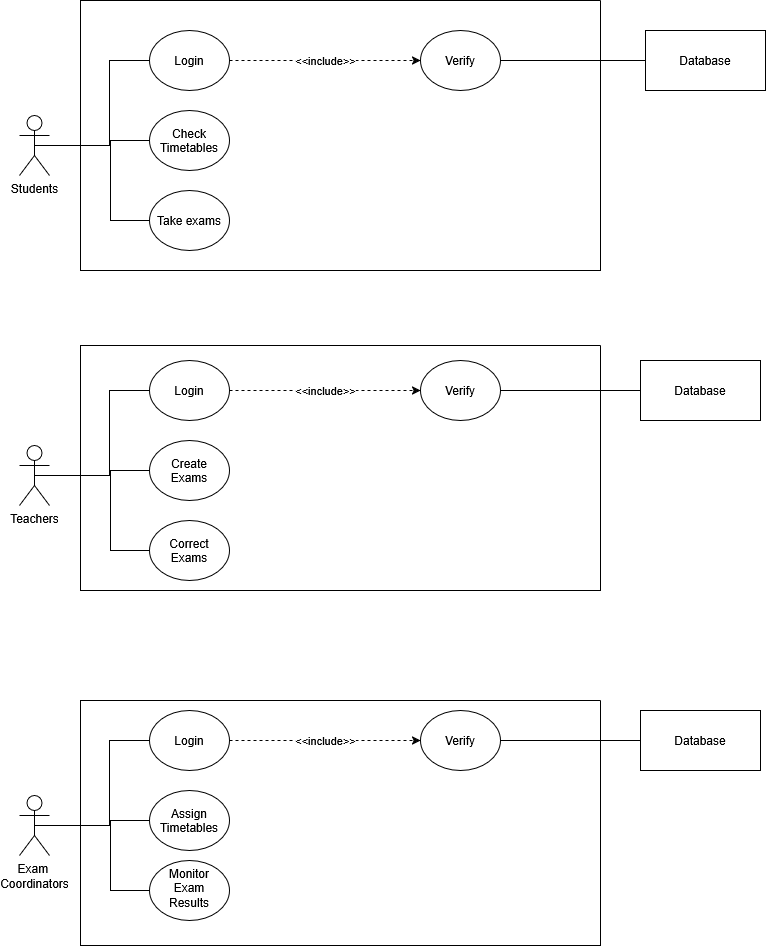

The diagram above was exported from draw.io. Its source (the exported page's mxGraphModel, read from the mxfile embedded in the PNG):
<mxGraphModel dx="1807" dy="1070" grid="1" gridSize="10" guides="1" tooltips="1" connect="1" arrows="1" fold="1" page="1" pageScale="1" pageWidth="850" pageHeight="1100" background="light-dark(#ffffff, #121212)" math="0" shadow="0">
  <root>
    <mxCell id="0" />
    <mxCell id="1" parent="0" />
    <mxCell id="SvulVTgnB_MoazPWXGL2-9" edge="1" parent="1" source="ZOUw0IpDE2_bvElPc2o9-1" style="edgeStyle=orthogonalEdgeStyle;rounded=0;orthogonalLoop=1;jettySize=auto;html=1;exitX=0.5;exitY=0.5;exitDx=0;exitDy=0;exitPerimeter=0;entryX=0;entryY=0.5;entryDx=0;entryDy=0;defaultLabelBackgroundColor=page;endArrow=none;endFill=0;" target="SvulVTgnB_MoazPWXGL2-8">
      <mxGeometry relative="1" as="geometry">
        <Array as="points">
          <mxPoint x="130" y="175" />
          <mxPoint x="130" y="250" />
        </Array>
      </mxGeometry>
    </mxCell>
    <mxCell id="ZOUw0IpDE2_bvElPc2o9-1" parent="1" style="shape=umlActor;verticalLabelPosition=bottom;verticalAlign=top;html=1;outlineConnect=0;labelPerimeter=1;fillColor=none;" value="Students" vertex="1">
      <mxGeometry height="60" width="30" x="39" y="145" as="geometry" />
    </mxCell>
    <mxCell id="ZOUw0IpDE2_bvElPc2o9-12" edge="1" parent="1" source="-e6UI_4AllFOIzsKclyZ-173" style="edgeStyle=orthogonalEdgeStyle;rounded=0;orthogonalLoop=1;jettySize=auto;html=1;exitX=0;exitY=0.5;exitDx=0;exitDy=0;defaultLabelBackgroundColor=page;endArrow=none;endFill=0;" target="ZOUw0IpDE2_bvElPc2o9-1">
      <mxGeometry relative="1" x="-0.3032" as="geometry">
        <Array as="points">
          <mxPoint x="129" y="90" />
          <mxPoint x="129" y="175" />
        </Array>
        <mxPoint x="169" y="80" as="sourcePoint" />
      </mxGeometry>
    </mxCell>
    <mxCell id="-e6UI_4AllFOIzsKclyZ-57" edge="1" parent="1" source="-e6UI_4AllFOIzsKclyZ-52" style="edgeStyle=orthogonalEdgeStyle;rounded=0;orthogonalLoop=1;jettySize=auto;html=1;exitX=0;exitY=0.5;exitDx=0;exitDy=0;defaultLabelBackgroundColor=page;endArrow=none;endFill=0;" target="ZOUw0IpDE2_bvElPc2o9-1">
      <mxGeometry relative="1" as="geometry">
        <Array as="points">
          <mxPoint x="130" y="170" />
          <mxPoint x="130" y="175" />
        </Array>
      </mxGeometry>
    </mxCell>
    <mxCell id="-e6UI_4AllFOIzsKclyZ-52" parent="1" style="ellipse;whiteSpace=wrap;html=1;shapeInside=1;fillColor=none;" value="Check Timetables" vertex="1">
      <mxGeometry height="60" width="80" x="169" y="140" as="geometry" />
    </mxCell>
    <mxCell id="SvulVTgnB_MoazPWXGL2-6" edge="1" parent="1" source="-e6UI_4AllFOIzsKclyZ-173" style="edgeStyle=orthogonalEdgeStyle;rounded=0;orthogonalLoop=1;jettySize=auto;html=1;exitX=1;exitY=0.5;exitDx=0;exitDy=0;entryX=0;entryY=0.5;entryDx=0;entryDy=0;defaultLabelBackgroundColor=page;dashed=1;" target="SvulVTgnB_MoazPWXGL2-5" value="&amp;lt;&amp;lt;include&amp;gt;&amp;gt;">
      <mxGeometry relative="1" as="geometry" />
    </mxCell>
    <mxCell id="-e6UI_4AllFOIzsKclyZ-173" parent="1" style="ellipse;whiteSpace=wrap;html=1;shapeInside=1;fillColor=none;" value="Login" vertex="1">
      <mxGeometry height="60" width="80" x="169" y="60" as="geometry" />
    </mxCell>
    <mxCell id="SvulVTgnB_MoazPWXGL2-7" edge="1" parent="1" source="-e6UI_4AllFOIzsKclyZ-180" style="edgeStyle=orthogonalEdgeStyle;rounded=0;orthogonalLoop=1;jettySize=auto;html=1;exitX=0;exitY=0.5;exitDx=0;exitDy=0;entryX=1;entryY=0.5;entryDx=0;entryDy=0;defaultLabelBackgroundColor=page;endArrow=none;endFill=0;" target="SvulVTgnB_MoazPWXGL2-5">
      <mxGeometry relative="1" as="geometry" />
    </mxCell>
    <mxCell id="-e6UI_4AllFOIzsKclyZ-180" parent="1" style="rounded=0;whiteSpace=wrap;html=1;fillColor=none;" value="Database" vertex="1">
      <mxGeometry height="60" width="120" x="665" y="60" as="geometry" />
    </mxCell>
    <mxCell id="SvulVTgnB_MoazPWXGL2-5" parent="1" style="ellipse;whiteSpace=wrap;html=1;shapeInside=1;fillColor=none;" value="Verify" vertex="1">
      <mxGeometry height="60" width="80" x="440" y="60" as="geometry" />
    </mxCell>
    <mxCell id="SvulVTgnB_MoazPWXGL2-8" parent="1" style="ellipse;whiteSpace=wrap;html=1;shapeInside=1;fillColor=none;" value="Take exams" vertex="1">
      <mxGeometry height="60" width="80" x="169" y="220" as="geometry" />
    </mxCell>
    <mxCell id="SvulVTgnB_MoazPWXGL2-12" edge="1" parent="1" source="SvulVTgnB_MoazPWXGL2-14" style="edgeStyle=orthogonalEdgeStyle;rounded=0;orthogonalLoop=1;jettySize=auto;html=1;exitX=0.5;exitY=0.5;exitDx=0;exitDy=0;exitPerimeter=0;entryX=0;entryY=0.5;entryDx=0;entryDy=0;defaultLabelBackgroundColor=page;endArrow=none;endFill=0;" target="SvulVTgnB_MoazPWXGL2-23">
      <mxGeometry relative="1" as="geometry">
        <Array as="points">
          <mxPoint x="130" y="505" />
          <mxPoint x="130" y="580" />
        </Array>
      </mxGeometry>
    </mxCell>
    <mxCell id="SvulVTgnB_MoazPWXGL2-14" parent="1" style="shape=umlActor;verticalLabelPosition=bottom;verticalAlign=top;html=1;outlineConnect=0;labelPerimeter=1;fillColor=none;" value="Teachers" vertex="1">
      <mxGeometry height="60" width="30" x="39" y="475" as="geometry" />
    </mxCell>
    <mxCell id="SvulVTgnB_MoazPWXGL2-15" edge="1" parent="1" source="SvulVTgnB_MoazPWXGL2-19" style="edgeStyle=orthogonalEdgeStyle;rounded=0;orthogonalLoop=1;jettySize=auto;html=1;exitX=0;exitY=0.5;exitDx=0;exitDy=0;defaultLabelBackgroundColor=page;endArrow=none;endFill=0;" target="SvulVTgnB_MoazPWXGL2-14">
      <mxGeometry relative="1" x="-0.3032" as="geometry">
        <Array as="points">
          <mxPoint x="129" y="420" />
          <mxPoint x="129" y="505" />
        </Array>
        <mxPoint x="169" y="410" as="sourcePoint" />
      </mxGeometry>
    </mxCell>
    <mxCell id="SvulVTgnB_MoazPWXGL2-16" edge="1" parent="1" source="SvulVTgnB_MoazPWXGL2-17" style="edgeStyle=orthogonalEdgeStyle;rounded=0;orthogonalLoop=1;jettySize=auto;html=1;exitX=0;exitY=0.5;exitDx=0;exitDy=0;defaultLabelBackgroundColor=page;endArrow=none;endFill=0;" target="SvulVTgnB_MoazPWXGL2-14">
      <mxGeometry relative="1" as="geometry">
        <Array as="points">
          <mxPoint x="130" y="500" />
          <mxPoint x="130" y="505" />
        </Array>
      </mxGeometry>
    </mxCell>
    <mxCell id="SvulVTgnB_MoazPWXGL2-17" parent="1" style="ellipse;whiteSpace=wrap;html=1;shapeInside=1;fillColor=none;" value="Create Exams" vertex="1">
      <mxGeometry height="60" width="80" x="169" y="470" as="geometry" />
    </mxCell>
    <mxCell id="SvulVTgnB_MoazPWXGL2-18" edge="1" parent="1" source="SvulVTgnB_MoazPWXGL2-19" style="edgeStyle=orthogonalEdgeStyle;rounded=0;orthogonalLoop=1;jettySize=auto;html=1;exitX=1;exitY=0.5;exitDx=0;exitDy=0;entryX=0;entryY=0.5;entryDx=0;entryDy=0;defaultLabelBackgroundColor=page;dashed=1;" target="SvulVTgnB_MoazPWXGL2-22" value="&amp;lt;&amp;lt;include&amp;gt;&amp;gt;">
      <mxGeometry relative="1" as="geometry" />
    </mxCell>
    <mxCell id="SvulVTgnB_MoazPWXGL2-19" parent="1" style="ellipse;whiteSpace=wrap;html=1;shapeInside=1;fillColor=none;" value="Login" vertex="1">
      <mxGeometry height="60" width="80" x="169" y="390" as="geometry" />
    </mxCell>
    <mxCell id="SvulVTgnB_MoazPWXGL2-20" edge="1" parent="1" source="SvulVTgnB_MoazPWXGL2-21" style="edgeStyle=orthogonalEdgeStyle;rounded=0;orthogonalLoop=1;jettySize=auto;html=1;exitX=0;exitY=0.5;exitDx=0;exitDy=0;entryX=1;entryY=0.5;entryDx=0;entryDy=0;defaultLabelBackgroundColor=page;endArrow=none;endFill=0;" target="SvulVTgnB_MoazPWXGL2-22">
      <mxGeometry relative="1" as="geometry" />
    </mxCell>
    <mxCell id="SvulVTgnB_MoazPWXGL2-21" parent="1" style="rounded=0;whiteSpace=wrap;html=1;fillColor=none;" value="Database" vertex="1">
      <mxGeometry height="60" width="120" x="660" y="390" as="geometry" />
    </mxCell>
    <mxCell id="SvulVTgnB_MoazPWXGL2-22" parent="1" style="ellipse;whiteSpace=wrap;html=1;shapeInside=1;fillColor=none;" value="Verify" vertex="1">
      <mxGeometry height="60" width="80" x="440" y="390" as="geometry" />
    </mxCell>
    <mxCell id="SvulVTgnB_MoazPWXGL2-23" parent="1" style="ellipse;whiteSpace=wrap;html=1;shapeInside=1;fillColor=none;" value="Correct Exams" vertex="1">
      <mxGeometry height="60" width="80" x="169" y="550" as="geometry" />
    </mxCell>
    <mxCell id="SvulVTgnB_MoazPWXGL2-70" edge="1" parent="1" source="SvulVTgnB_MoazPWXGL2-28" style="edgeStyle=orthogonalEdgeStyle;rounded=0;orthogonalLoop=1;jettySize=auto;html=1;exitX=0.5;exitY=0.5;exitDx=0;exitDy=0;exitPerimeter=0;entryX=0;entryY=0.5;entryDx=0;entryDy=0;defaultLabelBackgroundColor=page;endArrow=none;endFill=0;" target="SvulVTgnB_MoazPWXGL2-69">
      <mxGeometry relative="1" as="geometry">
        <Array as="points">
          <mxPoint x="130" y="855" />
          <mxPoint x="130" y="920" />
        </Array>
      </mxGeometry>
    </mxCell>
    <mxCell id="SvulVTgnB_MoazPWXGL2-28" parent="1" style="shape=umlActor;verticalLabelPosition=bottom;verticalAlign=top;html=1;outlineConnect=0;labelPerimeter=1;fillColor=none;" value="&lt;div&gt;Exam&amp;nbsp;&lt;/div&gt;&lt;div&gt;Coordinators&lt;/div&gt;" vertex="1">
      <mxGeometry height="60" width="30" x="39" y="825" as="geometry" />
    </mxCell>
    <mxCell id="SvulVTgnB_MoazPWXGL2-29" edge="1" parent="1" source="SvulVTgnB_MoazPWXGL2-33" style="edgeStyle=orthogonalEdgeStyle;rounded=0;orthogonalLoop=1;jettySize=auto;html=1;exitX=0;exitY=0.5;exitDx=0;exitDy=0;defaultLabelBackgroundColor=page;endArrow=none;endFill=0;" target="SvulVTgnB_MoazPWXGL2-28">
      <mxGeometry relative="1" x="-0.3032" as="geometry">
        <Array as="points">
          <mxPoint x="129" y="770" />
          <mxPoint x="129" y="855" />
        </Array>
        <mxPoint x="169" y="760" as="sourcePoint" />
      </mxGeometry>
    </mxCell>
    <mxCell id="SvulVTgnB_MoazPWXGL2-30" edge="1" parent="1" source="SvulVTgnB_MoazPWXGL2-31" style="edgeStyle=orthogonalEdgeStyle;rounded=0;orthogonalLoop=1;jettySize=auto;html=1;exitX=0;exitY=0.5;exitDx=0;exitDy=0;defaultLabelBackgroundColor=page;endArrow=none;endFill=0;" target="SvulVTgnB_MoazPWXGL2-28">
      <mxGeometry relative="1" as="geometry">
        <Array as="points">
          <mxPoint x="130" y="850" />
          <mxPoint x="130" y="855" />
        </Array>
      </mxGeometry>
    </mxCell>
    <mxCell id="SvulVTgnB_MoazPWXGL2-31" parent="1" style="ellipse;whiteSpace=wrap;html=1;shapeInside=1;fillColor=none;" value="Assign Timetables" vertex="1">
      <mxGeometry height="60" width="80" x="169" y="820" as="geometry" />
    </mxCell>
    <mxCell id="SvulVTgnB_MoazPWXGL2-32" edge="1" parent="1" source="SvulVTgnB_MoazPWXGL2-33" style="edgeStyle=orthogonalEdgeStyle;rounded=0;orthogonalLoop=1;jettySize=auto;html=1;exitX=1;exitY=0.5;exitDx=0;exitDy=0;entryX=0;entryY=0.5;entryDx=0;entryDy=0;defaultLabelBackgroundColor=page;dashed=1;" target="SvulVTgnB_MoazPWXGL2-36" value="&amp;lt;&amp;lt;include&amp;gt;&amp;gt;">
      <mxGeometry relative="1" as="geometry" />
    </mxCell>
    <mxCell id="SvulVTgnB_MoazPWXGL2-33" parent="1" style="ellipse;whiteSpace=wrap;html=1;shapeInside=1;fillColor=none;" value="Login" vertex="1">
      <mxGeometry height="60" width="80" x="169" y="740" as="geometry" />
    </mxCell>
    <mxCell id="SvulVTgnB_MoazPWXGL2-34" edge="1" parent="1" source="SvulVTgnB_MoazPWXGL2-35" style="edgeStyle=orthogonalEdgeStyle;rounded=0;orthogonalLoop=1;jettySize=auto;html=1;exitX=0;exitY=0.5;exitDx=0;exitDy=0;entryX=1;entryY=0.5;entryDx=0;entryDy=0;defaultLabelBackgroundColor=page;endArrow=none;endFill=0;" target="SvulVTgnB_MoazPWXGL2-36">
      <mxGeometry relative="1" as="geometry" />
    </mxCell>
    <mxCell id="SvulVTgnB_MoazPWXGL2-35" parent="1" style="rounded=0;whiteSpace=wrap;html=1;fillColor=none;" value="Database" vertex="1">
      <mxGeometry height="60" width="120" x="660" y="740" as="geometry" />
    </mxCell>
    <mxCell id="SvulVTgnB_MoazPWXGL2-36" parent="1" style="ellipse;whiteSpace=wrap;html=1;shapeInside=1;fillColor=none;" value="Verify" vertex="1">
      <mxGeometry height="60" width="80" x="440" y="740" as="geometry" />
    </mxCell>
    <mxCell id="SvulVTgnB_MoazPWXGL2-77" parent="1" style="swimlane;startSize=0;" value="" vertex="1">
      <mxGeometry height="245" width="520" x="100" y="730" as="geometry" />
    </mxCell>
    <mxCell id="SvulVTgnB_MoazPWXGL2-69" parent="SvulVTgnB_MoazPWXGL2-77" style="ellipse;whiteSpace=wrap;html=1;shapeInside=1;fillColor=none;" value="Monitor Exam Results" vertex="1">
      <mxGeometry height="60" width="80" x="69" y="160" as="geometry" />
    </mxCell>
    <mxCell id="SvulVTgnB_MoazPWXGL2-78" parent="1" style="swimlane;startSize=0;" value="" vertex="1">
      <mxGeometry height="245" width="520" x="100" y="375" as="geometry" />
    </mxCell>
    <mxCell id="SvulVTgnB_MoazPWXGL2-79" parent="1" style="swimlane;startSize=0;" value="" vertex="1">
      <mxGeometry height="270" width="520" x="100" y="30" as="geometry" />
    </mxCell>
  </root>
</mxGraphModel>